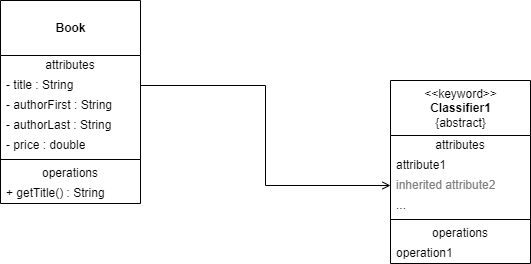

The diagram above was exported from draw.io. Its source (the exported page's mxGraphModel, read from the mxfile embedded in the PNG):
<mxGraphModel dx="865" dy="463" grid="1" gridSize="10" guides="1" tooltips="1" connect="1" arrows="1" fold="1" page="1" pageScale="1" pageWidth="1600" pageHeight="900" math="0" shadow="0">
  <root>
    <mxCell id="0" />
    <mxCell id="1" parent="0" />
    <mxCell id="RsExQ164s8RgSNoV0AhT-1" value="&lt;br&gt;&lt;div style=&quot;text-align: right&quot;&gt;&lt;b&gt;Book&lt;/b&gt;&lt;/div&gt;" style="swimlane;fontStyle=0;align=center;verticalAlign=top;childLayout=stackLayout;horizontal=1;startSize=55;horizontalStack=0;resizeParent=1;resizeParentMax=0;resizeLast=0;collapsible=0;marginBottom=0;html=1;strokeWidth=1;swimlaneLine=1;" vertex="1" parent="1">
      <mxGeometry x="180" y="50" width="140" height="203" as="geometry" />
    </mxCell>
    <mxCell id="RsExQ164s8RgSNoV0AhT-2" value="attributes" style="text;html=1;strokeColor=none;fillColor=none;align=center;verticalAlign=middle;spacingLeft=4;spacingRight=4;overflow=hidden;rotatable=0;points=[[0,0.5],[1,0.5]];portConstraint=eastwest;" vertex="1" parent="RsExQ164s8RgSNoV0AhT-1">
      <mxGeometry y="55" width="140" height="20" as="geometry" />
    </mxCell>
    <mxCell id="RsExQ164s8RgSNoV0AhT-3" value="- title : String" style="text;html=1;strokeColor=none;fillColor=none;align=left;verticalAlign=middle;spacingLeft=4;spacingRight=4;overflow=hidden;rotatable=0;points=[[0,0.5],[1,0.5]];portConstraint=eastwest;" vertex="1" parent="RsExQ164s8RgSNoV0AhT-1">
      <mxGeometry y="75" width="140" height="20" as="geometry" />
    </mxCell>
    <mxCell id="RsExQ164s8RgSNoV0AhT-30" value="- authorFirst : String" style="text;html=1;strokeColor=none;fillColor=none;align=left;verticalAlign=middle;spacingLeft=4;spacingRight=4;overflow=hidden;rotatable=0;points=[[0,0.5],[1,0.5]];portConstraint=eastwest;" vertex="1" parent="RsExQ164s8RgSNoV0AhT-1">
      <mxGeometry y="95" width="140" height="20" as="geometry" />
    </mxCell>
    <mxCell id="RsExQ164s8RgSNoV0AhT-31" value="- authorLast : String" style="text;html=1;strokeColor=none;fillColor=none;align=left;verticalAlign=middle;spacingLeft=4;spacingRight=4;overflow=hidden;rotatable=0;points=[[0,0.5],[1,0.5]];portConstraint=eastwest;" vertex="1" parent="RsExQ164s8RgSNoV0AhT-1">
      <mxGeometry y="115" width="140" height="20" as="geometry" />
    </mxCell>
    <mxCell id="RsExQ164s8RgSNoV0AhT-32" value="- price : double" style="text;html=1;strokeColor=none;fillColor=none;align=left;verticalAlign=middle;spacingLeft=4;spacingRight=4;overflow=hidden;rotatable=0;points=[[0,0.5],[1,0.5]];portConstraint=eastwest;" vertex="1" parent="RsExQ164s8RgSNoV0AhT-1">
      <mxGeometry y="135" width="140" height="20" as="geometry" />
    </mxCell>
    <mxCell id="RsExQ164s8RgSNoV0AhT-6" value="" style="line;strokeWidth=1;fillColor=none;align=left;verticalAlign=middle;spacingTop=-1;spacingLeft=3;spacingRight=3;rotatable=0;labelPosition=right;points=[];portConstraint=eastwest;" vertex="1" parent="RsExQ164s8RgSNoV0AhT-1">
      <mxGeometry y="155" width="140" height="8" as="geometry" />
    </mxCell>
    <mxCell id="RsExQ164s8RgSNoV0AhT-7" value="operations" style="text;html=1;strokeColor=none;fillColor=none;align=center;verticalAlign=middle;spacingLeft=4;spacingRight=4;overflow=hidden;rotatable=0;points=[[0,0.5],[1,0.5]];portConstraint=eastwest;" vertex="1" parent="RsExQ164s8RgSNoV0AhT-1">
      <mxGeometry y="163" width="140" height="20" as="geometry" />
    </mxCell>
    <mxCell id="RsExQ164s8RgSNoV0AhT-8" value="+ getTitle() : String" style="text;html=1;strokeColor=none;fillColor=none;align=left;verticalAlign=middle;spacingLeft=4;spacingRight=4;overflow=hidden;rotatable=0;points=[[0,0.5],[1,0.5]];portConstraint=eastwest;" vertex="1" parent="RsExQ164s8RgSNoV0AhT-1">
      <mxGeometry y="183" width="140" height="20" as="geometry" />
    </mxCell>
    <mxCell id="RsExQ164s8RgSNoV0AhT-19" value="&amp;lt;&amp;lt;keyword&amp;gt;&amp;gt;&lt;br&gt;&lt;b&gt;Classifier1&lt;/b&gt;&lt;br&gt;{abstract}" style="swimlane;fontStyle=0;align=center;verticalAlign=top;childLayout=stackLayout;horizontal=1;startSize=55;horizontalStack=0;resizeParent=1;resizeParentMax=0;resizeLast=0;collapsible=0;marginBottom=0;html=1;strokeWidth=1;" vertex="1" parent="1">
      <mxGeometry x="570" y="130" width="140" height="183" as="geometry" />
    </mxCell>
    <mxCell id="RsExQ164s8RgSNoV0AhT-20" value="attributes" style="text;html=1;strokeColor=none;fillColor=none;align=center;verticalAlign=middle;spacingLeft=4;spacingRight=4;overflow=hidden;rotatable=0;points=[[0,0.5],[1,0.5]];portConstraint=eastwest;" vertex="1" parent="RsExQ164s8RgSNoV0AhT-19">
      <mxGeometry y="55" width="140" height="20" as="geometry" />
    </mxCell>
    <mxCell id="RsExQ164s8RgSNoV0AhT-21" value="attribute1" style="text;html=1;strokeColor=none;fillColor=none;align=left;verticalAlign=middle;spacingLeft=4;spacingRight=4;overflow=hidden;rotatable=0;points=[[0,0.5],[1,0.5]];portConstraint=eastwest;" vertex="1" parent="RsExQ164s8RgSNoV0AhT-19">
      <mxGeometry y="75" width="140" height="20" as="geometry" />
    </mxCell>
    <mxCell id="RsExQ164s8RgSNoV0AhT-22" value="inherited attribute2" style="text;html=1;strokeColor=none;fillColor=none;align=left;verticalAlign=middle;spacingLeft=4;spacingRight=4;overflow=hidden;rotatable=0;points=[[0,0.5],[1,0.5]];portConstraint=eastwest;fontColor=#808080;" vertex="1" parent="RsExQ164s8RgSNoV0AhT-19">
      <mxGeometry y="95" width="140" height="20" as="geometry" />
    </mxCell>
    <mxCell id="RsExQ164s8RgSNoV0AhT-23" value="..." style="text;html=1;strokeColor=none;fillColor=none;align=left;verticalAlign=middle;spacingLeft=4;spacingRight=4;overflow=hidden;rotatable=0;points=[[0,0.5],[1,0.5]];portConstraint=eastwest;" vertex="1" parent="RsExQ164s8RgSNoV0AhT-19">
      <mxGeometry y="115" width="140" height="20" as="geometry" />
    </mxCell>
    <mxCell id="RsExQ164s8RgSNoV0AhT-24" value="" style="line;strokeWidth=1;fillColor=none;align=left;verticalAlign=middle;spacingTop=-1;spacingLeft=3;spacingRight=3;rotatable=0;labelPosition=right;points=[];portConstraint=eastwest;" vertex="1" parent="RsExQ164s8RgSNoV0AhT-19">
      <mxGeometry y="135" width="140" height="8" as="geometry" />
    </mxCell>
    <mxCell id="RsExQ164s8RgSNoV0AhT-25" value="operations" style="text;html=1;strokeColor=none;fillColor=none;align=center;verticalAlign=middle;spacingLeft=4;spacingRight=4;overflow=hidden;rotatable=0;points=[[0,0.5],[1,0.5]];portConstraint=eastwest;" vertex="1" parent="RsExQ164s8RgSNoV0AhT-19">
      <mxGeometry y="143" width="140" height="20" as="geometry" />
    </mxCell>
    <mxCell id="RsExQ164s8RgSNoV0AhT-26" value="operation1" style="text;html=1;strokeColor=none;fillColor=none;align=left;verticalAlign=middle;spacingLeft=4;spacingRight=4;overflow=hidden;rotatable=0;points=[[0,0.5],[1,0.5]];portConstraint=eastwest;" vertex="1" parent="RsExQ164s8RgSNoV0AhT-19">
      <mxGeometry y="163" width="140" height="20" as="geometry" />
    </mxCell>
    <mxCell id="RsExQ164s8RgSNoV0AhT-27" style="edgeStyle=orthogonalEdgeStyle;rounded=0;orthogonalLoop=1;jettySize=auto;html=1;exitX=1;exitY=0.5;exitDx=0;exitDy=0;endArrow=open;endFill=0;entryX=0;entryY=0.5;entryDx=0;entryDy=0;" edge="1" parent="1" source="RsExQ164s8RgSNoV0AhT-3" target="RsExQ164s8RgSNoV0AhT-22">
      <mxGeometry relative="1" as="geometry">
        <mxPoint x="560" y="235" as="targetPoint" />
      </mxGeometry>
    </mxCell>
  </root>
</mxGraphModel>